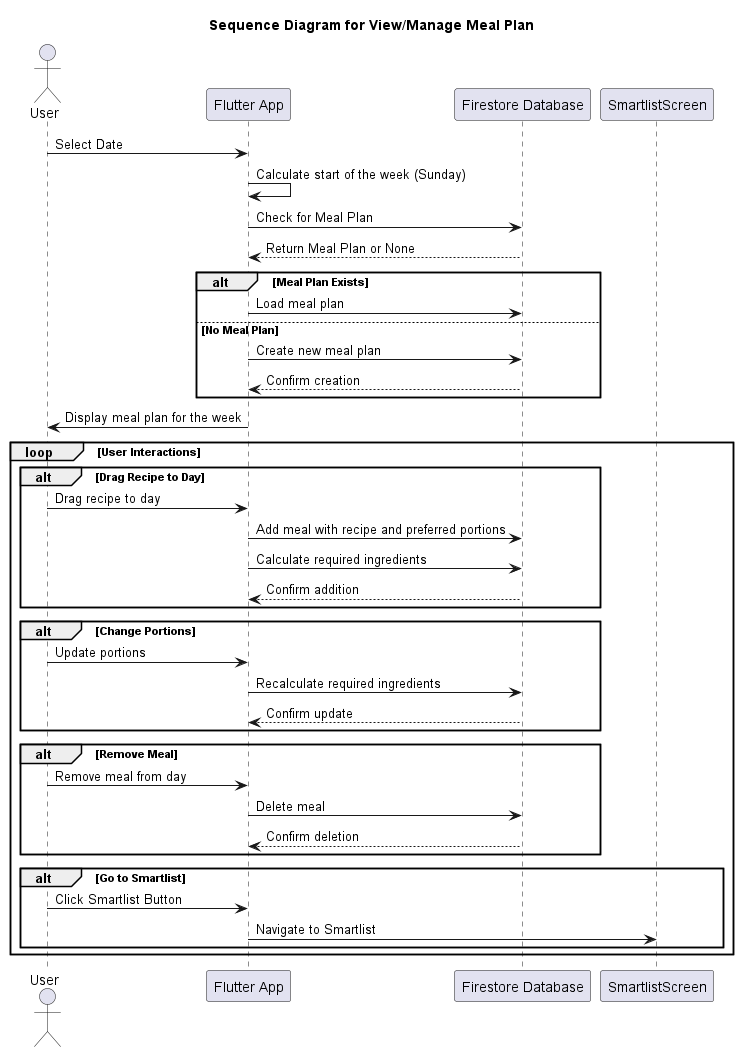

The diagram above was rendered by PlantUML. Its source (embedded in the PNG):
@startuml
title Sequence Diagram for View/Manage Meal Plan
actor User
participant "Flutter App" as App
participant "Firestore Database" as Firestore

User -> App: Select Date
App -> App: Calculate start of the week (Sunday)

App -> Firestore: Check for Meal Plan
Firestore --> App: Return Meal Plan or None

alt Meal Plan Exists
    App -> Firestore: Load meal plan
else No Meal Plan
    App -> Firestore: Create new meal plan
    Firestore --> App: Confirm creation
end

App -> User: Display meal plan for the week

loop User Interactions
    alt Drag Recipe to Day
        User -> App: Drag recipe to day
        App -> Firestore: Add meal with recipe and preferred portions
        App -> Firestore: Calculate required ingredients
        Firestore --> App: Confirm addition
    end

    alt Change Portions
        User -> App: Update portions
        App -> Firestore: Recalculate required ingredients
        Firestore --> App: Confirm update
    end

    alt Remove Meal
        User -> App: Remove meal from day
        App -> Firestore: Delete meal
        Firestore --> App: Confirm deletion
    end

    alt Go to Smartlist
        User -> App: Click Smartlist Button
        App -> SmartlistScreen: Navigate to Smartlist
    end
end

@enduml